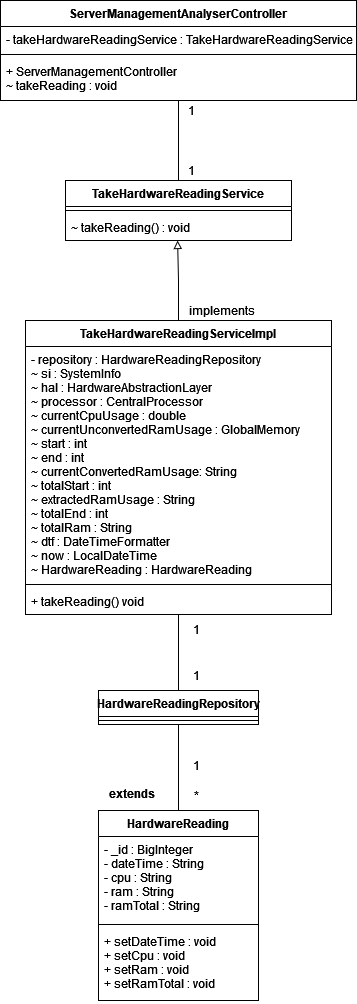

The diagram above was exported from draw.io. Its source (the exported page's mxGraphModel, read from the mxfile embedded in the PNG):
<mxGraphModel dx="1647" dy="909" grid="1" gridSize="10" guides="1" tooltips="1" connect="1" arrows="1" fold="1" page="1" pageScale="1" pageWidth="827" pageHeight="1169" math="0" shadow="0">
  <root>
    <mxCell id="0" />
    <mxCell id="1" parent="0" />
    <mxCell id="SxmBoxdIOeCgQ3alWcWk-9" style="edgeStyle=orthogonalEdgeStyle;rounded=0;orthogonalLoop=1;jettySize=auto;html=1;exitX=0.5;exitY=1;exitDx=0;exitDy=0;entryX=0.5;entryY=0;entryDx=0;entryDy=0;endArrow=none;endFill=0;" parent="1" source="SxmBoxdIOeCgQ3alWcWk-1" target="SxmBoxdIOeCgQ3alWcWk-5" edge="1">
      <mxGeometry relative="1" as="geometry" />
    </mxCell>
    <mxCell id="SxmBoxdIOeCgQ3alWcWk-1" value="ServerManagementAnalyserController" style="swimlane;fontStyle=1;align=center;verticalAlign=top;childLayout=stackLayout;horizontal=1;startSize=26;horizontalStack=0;resizeParent=1;resizeParentMax=0;resizeLast=0;collapsible=1;marginBottom=0;" parent="1" vertex="1">
      <mxGeometry x="269" y="80" width="356" height="100" as="geometry" />
    </mxCell>
    <mxCell id="SxmBoxdIOeCgQ3alWcWk-2" value="- takeHardwareReadingService : TakeHardwareReadingService" style="text;strokeColor=none;fillColor=none;align=left;verticalAlign=top;spacingLeft=4;spacingRight=4;overflow=hidden;rotatable=0;points=[[0,0.5],[1,0.5]];portConstraint=eastwest;" parent="SxmBoxdIOeCgQ3alWcWk-1" vertex="1">
      <mxGeometry y="26" width="356" height="24" as="geometry" />
    </mxCell>
    <mxCell id="SxmBoxdIOeCgQ3alWcWk-3" value="" style="line;strokeWidth=1;fillColor=none;align=left;verticalAlign=middle;spacingTop=-1;spacingLeft=3;spacingRight=3;rotatable=0;labelPosition=right;points=[];portConstraint=eastwest;" parent="SxmBoxdIOeCgQ3alWcWk-1" vertex="1">
      <mxGeometry y="50" width="356" height="8" as="geometry" />
    </mxCell>
    <mxCell id="SxmBoxdIOeCgQ3alWcWk-4" value="+ ServerManagementController&#10;~ takeReading : void&#10;" style="text;strokeColor=none;fillColor=none;align=left;verticalAlign=top;spacingLeft=4;spacingRight=4;overflow=hidden;rotatable=0;points=[[0,0.5],[1,0.5]];portConstraint=eastwest;" parent="SxmBoxdIOeCgQ3alWcWk-1" vertex="1">
      <mxGeometry y="58" width="356" height="42" as="geometry" />
    </mxCell>
    <mxCell id="SxmBoxdIOeCgQ3alWcWk-5" value="TakeHardwareReadingService" style="swimlane;fontStyle=1;align=center;verticalAlign=top;childLayout=stackLayout;horizontal=1;startSize=26;horizontalStack=0;resizeParent=1;resizeParentMax=0;resizeLast=0;collapsible=1;marginBottom=0;" parent="1" vertex="1">
      <mxGeometry x="334" y="260" width="226" height="60" as="geometry" />
    </mxCell>
    <mxCell id="SxmBoxdIOeCgQ3alWcWk-7" value="" style="line;strokeWidth=1;fillColor=none;align=left;verticalAlign=middle;spacingTop=-1;spacingLeft=3;spacingRight=3;rotatable=0;labelPosition=right;points=[];portConstraint=eastwest;" parent="SxmBoxdIOeCgQ3alWcWk-5" vertex="1">
      <mxGeometry y="26" width="226" height="8" as="geometry" />
    </mxCell>
    <mxCell id="SxmBoxdIOeCgQ3alWcWk-8" value="~ takeReading() : void" style="text;strokeColor=none;fillColor=none;align=left;verticalAlign=top;spacingLeft=4;spacingRight=4;overflow=hidden;rotatable=0;points=[[0,0.5],[1,0.5]];portConstraint=eastwest;" parent="SxmBoxdIOeCgQ3alWcWk-5" vertex="1">
      <mxGeometry y="34" width="226" height="26" as="geometry" />
    </mxCell>
    <mxCell id="SxmBoxdIOeCgQ3alWcWk-10" value="1" style="text;html=1;align=center;verticalAlign=middle;resizable=0;points=[];autosize=1;strokeColor=none;fillColor=none;" parent="1" vertex="1">
      <mxGeometry x="450" y="180" width="20" height="20" as="geometry" />
    </mxCell>
    <mxCell id="SxmBoxdIOeCgQ3alWcWk-11" value="1" style="text;html=1;align=center;verticalAlign=middle;resizable=0;points=[];autosize=1;strokeColor=none;fillColor=none;" parent="1" vertex="1">
      <mxGeometry x="450" y="240" width="20" height="20" as="geometry" />
    </mxCell>
    <mxCell id="SxmBoxdIOeCgQ3alWcWk-16" style="edgeStyle=orthogonalEdgeStyle;rounded=0;orthogonalLoop=1;jettySize=auto;html=1;exitX=0.5;exitY=0;exitDx=0;exitDy=0;entryX=0.496;entryY=1;entryDx=0;entryDy=0;entryPerimeter=0;endArrow=block;endFill=0;" parent="1" source="SxmBoxdIOeCgQ3alWcWk-12" target="SxmBoxdIOeCgQ3alWcWk-8" edge="1">
      <mxGeometry relative="1" as="geometry" />
    </mxCell>
    <mxCell id="SxmBoxdIOeCgQ3alWcWk-22" style="edgeStyle=orthogonalEdgeStyle;rounded=0;orthogonalLoop=1;jettySize=auto;html=1;exitX=0.5;exitY=1;exitDx=0;exitDy=0;endArrow=none;endFill=0;" parent="1" source="SxmBoxdIOeCgQ3alWcWk-12" target="SxmBoxdIOeCgQ3alWcWk-18" edge="1">
      <mxGeometry relative="1" as="geometry" />
    </mxCell>
    <mxCell id="SxmBoxdIOeCgQ3alWcWk-12" value="TakeHardwareReadingServiceImpl" style="swimlane;fontStyle=1;align=center;verticalAlign=top;childLayout=stackLayout;horizontal=1;startSize=26;horizontalStack=0;resizeParent=1;resizeParentMax=0;resizeLast=0;collapsible=1;marginBottom=0;" parent="1" vertex="1">
      <mxGeometry x="294" y="400" width="306" height="294" as="geometry" />
    </mxCell>
    <mxCell id="SxmBoxdIOeCgQ3alWcWk-13" value="- repository : HardwareReadingRepository&#10;~ si : SystemInfo&#10;~ hal : HardwareAbstractionLayer&#10;~ processor : CentralProcessor&#10;~ currentCpuUsage : double&#10;~ currentUnconvertedRamUsage : GlobalMemory&#10;~ start : int&#10;~ end : int&#10;~ currentConvertedRamUsage: String&#10;~ totalStart : int&#10;~ extractedRamUsage : String&#10;~ totalEnd : int&#10;~ totalRam : String&#10;~ dtf : DateTimeFormatter&#10;~ now : LocalDateTime&#10;~ HardwareReading : HardwareReading" style="text;strokeColor=none;fillColor=none;align=left;verticalAlign=top;spacingLeft=4;spacingRight=4;overflow=hidden;rotatable=0;points=[[0,0.5],[1,0.5]];portConstraint=eastwest;" parent="SxmBoxdIOeCgQ3alWcWk-12" vertex="1">
      <mxGeometry y="26" width="306" height="234" as="geometry" />
    </mxCell>
    <mxCell id="SxmBoxdIOeCgQ3alWcWk-14" value="" style="line;strokeWidth=1;fillColor=none;align=left;verticalAlign=middle;spacingTop=-1;spacingLeft=3;spacingRight=3;rotatable=0;labelPosition=right;points=[];portConstraint=eastwest;" parent="SxmBoxdIOeCgQ3alWcWk-12" vertex="1">
      <mxGeometry y="260" width="306" height="8" as="geometry" />
    </mxCell>
    <mxCell id="SxmBoxdIOeCgQ3alWcWk-15" value="+ takeReading() void" style="text;strokeColor=none;fillColor=none;align=left;verticalAlign=top;spacingLeft=4;spacingRight=4;overflow=hidden;rotatable=0;points=[[0,0.5],[1,0.5]];portConstraint=eastwest;" parent="SxmBoxdIOeCgQ3alWcWk-12" vertex="1">
      <mxGeometry y="268" width="306" height="26" as="geometry" />
    </mxCell>
    <mxCell id="SxmBoxdIOeCgQ3alWcWk-17" value="implements" style="text;html=1;align=center;verticalAlign=middle;resizable=0;points=[];autosize=1;strokeColor=none;fillColor=none;" parent="1" vertex="1">
      <mxGeometry x="450" y="380" width="80" height="20" as="geometry" />
    </mxCell>
    <mxCell id="SxmBoxdIOeCgQ3alWcWk-27" style="edgeStyle=orthogonalEdgeStyle;rounded=0;orthogonalLoop=1;jettySize=auto;html=1;exitX=0.5;exitY=1;exitDx=0;exitDy=0;entryX=0.5;entryY=0;entryDx=0;entryDy=0;endArrow=none;endFill=0;" parent="1" source="SxmBoxdIOeCgQ3alWcWk-18" target="SxmBoxdIOeCgQ3alWcWk-23" edge="1">
      <mxGeometry relative="1" as="geometry" />
    </mxCell>
    <mxCell id="SxmBoxdIOeCgQ3alWcWk-18" value="HardwareReadingRepository" style="swimlane;fontStyle=1;align=center;verticalAlign=top;childLayout=stackLayout;horizontal=1;startSize=26;horizontalStack=0;resizeParent=1;resizeParentMax=0;resizeLast=0;collapsible=1;marginBottom=0;" parent="1" vertex="1">
      <mxGeometry x="367" y="770" width="160" height="34" as="geometry" />
    </mxCell>
    <mxCell id="SxmBoxdIOeCgQ3alWcWk-20" value="" style="line;strokeWidth=1;fillColor=none;align=left;verticalAlign=middle;spacingTop=-1;spacingLeft=3;spacingRight=3;rotatable=0;labelPosition=right;points=[];portConstraint=eastwest;" parent="SxmBoxdIOeCgQ3alWcWk-18" vertex="1">
      <mxGeometry y="26" width="160" height="8" as="geometry" />
    </mxCell>
    <mxCell id="SxmBoxdIOeCgQ3alWcWk-23" value="HardwareReading" style="swimlane;fontStyle=1;align=center;verticalAlign=top;childLayout=stackLayout;horizontal=1;startSize=26;horizontalStack=0;resizeParent=1;resizeParentMax=0;resizeLast=0;collapsible=1;marginBottom=0;" parent="1" vertex="1">
      <mxGeometry x="367" y="890" width="160" height="190" as="geometry" />
    </mxCell>
    <mxCell id="SxmBoxdIOeCgQ3alWcWk-24" value="- _id : BigInteger&#10;- dateTime : String&#10;- cpu : String&#10;- ram : String&#10;- ramTotal : String&#10;" style="text;strokeColor=none;fillColor=none;align=left;verticalAlign=top;spacingLeft=4;spacingRight=4;overflow=hidden;rotatable=0;points=[[0,0.5],[1,0.5]];portConstraint=eastwest;" parent="SxmBoxdIOeCgQ3alWcWk-23" vertex="1">
      <mxGeometry y="26" width="160" height="84" as="geometry" />
    </mxCell>
    <mxCell id="SxmBoxdIOeCgQ3alWcWk-25" value="" style="line;strokeWidth=1;fillColor=none;align=left;verticalAlign=middle;spacingTop=-1;spacingLeft=3;spacingRight=3;rotatable=0;labelPosition=right;points=[];portConstraint=eastwest;" parent="SxmBoxdIOeCgQ3alWcWk-23" vertex="1">
      <mxGeometry y="110" width="160" height="8" as="geometry" />
    </mxCell>
    <mxCell id="SxmBoxdIOeCgQ3alWcWk-26" value="+ setDateTime : void&#10;+ setCpu : void&#10;+ setRam : void&#10;+ setRamTotal : void" style="text;strokeColor=none;fillColor=none;align=left;verticalAlign=top;spacingLeft=4;spacingRight=4;overflow=hidden;rotatable=0;points=[[0,0.5],[1,0.5]];portConstraint=eastwest;" parent="SxmBoxdIOeCgQ3alWcWk-23" vertex="1">
      <mxGeometry y="118" width="160" height="72" as="geometry" />
    </mxCell>
    <mxCell id="zUKHOmlJRU0IThX-05zi-1" value="1" style="text;html=1;align=center;verticalAlign=middle;resizable=0;points=[];autosize=1;strokeColor=none;fillColor=none;" parent="1" vertex="1">
      <mxGeometry x="450" y="694" width="30" height="30" as="geometry" />
    </mxCell>
    <mxCell id="zUKHOmlJRU0IThX-05zi-2" value="1" style="text;html=1;align=center;verticalAlign=middle;resizable=0;points=[];autosize=1;strokeColor=none;fillColor=none;" parent="1" vertex="1">
      <mxGeometry x="450" y="740" width="30" height="30" as="geometry" />
    </mxCell>
    <mxCell id="zUKHOmlJRU0IThX-05zi-3" value="1" style="text;html=1;align=center;verticalAlign=middle;resizable=0;points=[];autosize=1;strokeColor=none;fillColor=none;" parent="1" vertex="1">
      <mxGeometry x="450" y="830" width="30" height="30" as="geometry" />
    </mxCell>
    <mxCell id="zUKHOmlJRU0IThX-05zi-4" value="*" style="text;html=1;align=center;verticalAlign=middle;resizable=0;points=[];autosize=1;strokeColor=none;fillColor=none;" parent="1" vertex="1">
      <mxGeometry x="450" y="860" width="30" height="30" as="geometry" />
    </mxCell>
    <mxCell id="DDRmbU0V_4BfJ6BhbqIK-1" value="extends" style="text;html=1;align=center;verticalAlign=middle;resizable=0;points=[];autosize=1;strokeColor=none;fillColor=none;fontFamily=Helvetica;fontSize=12;fontColor=default;fontStyle=1;" vertex="1" parent="1">
      <mxGeometry x="370" y="858" width="60" height="30" as="geometry" />
    </mxCell>
  </root>
</mxGraphModel>